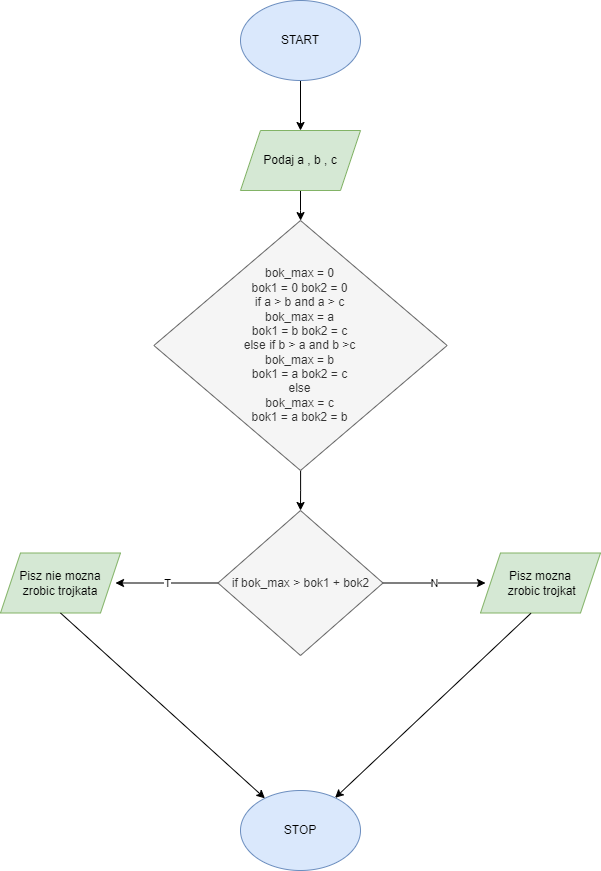

The diagram above was exported from draw.io. Its source (the exported page's mxGraphModel, read from the mxfile embedded in the PNG):
<mxGraphModel dx="997" dy="571" grid="1" gridSize="10" guides="1" tooltips="1" connect="1" arrows="1" fold="1" page="1" pageScale="1" pageWidth="827" pageHeight="1169" math="0" shadow="0">
  <root>
    <mxCell id="0" />
    <mxCell id="1" parent="0" />
    <mxCell id="m52aC7scMtcZZY8jaPMr-3" value="" style="edgeStyle=orthogonalEdgeStyle;rounded=0;orthogonalLoop=1;jettySize=auto;html=1;" edge="1" parent="1" source="m52aC7scMtcZZY8jaPMr-1" target="m52aC7scMtcZZY8jaPMr-2">
      <mxGeometry relative="1" as="geometry" />
    </mxCell>
    <mxCell id="m52aC7scMtcZZY8jaPMr-1" value="START" style="ellipse;whiteSpace=wrap;html=1;fillColor=#dae8fc;strokeColor=#6c8ebf;" vertex="1" parent="1">
      <mxGeometry x="310" y="40" width="120" height="80" as="geometry" />
    </mxCell>
    <mxCell id="m52aC7scMtcZZY8jaPMr-5" value="" style="edgeStyle=orthogonalEdgeStyle;rounded=0;orthogonalLoop=1;jettySize=auto;html=1;" edge="1" parent="1" source="m52aC7scMtcZZY8jaPMr-2" target="m52aC7scMtcZZY8jaPMr-4">
      <mxGeometry relative="1" as="geometry" />
    </mxCell>
    <mxCell id="m52aC7scMtcZZY8jaPMr-2" value="Podaj a , b , c" style="shape=parallelogram;perimeter=parallelogramPerimeter;whiteSpace=wrap;html=1;fixedSize=1;fillColor=#d5e8d4;strokeColor=#82b366;" vertex="1" parent="1">
      <mxGeometry x="310" y="170" width="120" height="60" as="geometry" />
    </mxCell>
    <mxCell id="m52aC7scMtcZZY8jaPMr-7" value="" style="edgeStyle=orthogonalEdgeStyle;rounded=0;orthogonalLoop=1;jettySize=auto;html=1;" edge="1" parent="1" source="m52aC7scMtcZZY8jaPMr-4" target="m52aC7scMtcZZY8jaPMr-6">
      <mxGeometry relative="1" as="geometry" />
    </mxCell>
    <mxCell id="m52aC7scMtcZZY8jaPMr-4" value="bok_max = 0&lt;br&gt;bok1 = 0 bok2 = 0&lt;br&gt;if a &amp;gt; b and a &amp;gt; c&lt;br&gt;bok_max = a&lt;br&gt;bok1 = b bok2 = c&lt;br&gt;else if b &amp;gt; a and b &amp;gt;c&lt;br&gt;bok_max = b&lt;br&gt;bok1 = a bok2 = c&lt;br&gt;else&lt;br&gt;bok_max = c&lt;br&gt;bok1 = a bok2 = b" style="rhombus;whiteSpace=wrap;html=1;fillColor=#f5f5f5;fontColor=#333333;strokeColor=#666666;" vertex="1" parent="1">
      <mxGeometry x="223.38" y="260" width="293.25" height="250" as="geometry" />
    </mxCell>
    <mxCell id="m52aC7scMtcZZY8jaPMr-9" value="T" style="edgeStyle=orthogonalEdgeStyle;rounded=0;orthogonalLoop=1;jettySize=auto;html=1;" edge="1" parent="1" source="m52aC7scMtcZZY8jaPMr-6">
      <mxGeometry relative="1" as="geometry">
        <mxPoint x="185" y="622.5" as="targetPoint" />
      </mxGeometry>
    </mxCell>
    <mxCell id="m52aC7scMtcZZY8jaPMr-11" value="N" style="edgeStyle=orthogonalEdgeStyle;rounded=0;orthogonalLoop=1;jettySize=auto;html=1;" edge="1" parent="1" source="m52aC7scMtcZZY8jaPMr-6">
      <mxGeometry relative="1" as="geometry">
        <mxPoint x="555" y="622.5" as="targetPoint" />
      </mxGeometry>
    </mxCell>
    <mxCell id="m52aC7scMtcZZY8jaPMr-6" value="if bok_max &amp;gt; bok1 + bok2" style="rhombus;whiteSpace=wrap;html=1;fillColor=#f5f5f5;fontColor=#333333;strokeColor=#666666;" vertex="1" parent="1">
      <mxGeometry x="287.5" y="550" width="165" height="145" as="geometry" />
    </mxCell>
    <mxCell id="m52aC7scMtcZZY8jaPMr-12" value="Pisz mozna&lt;br&gt;&amp;nbsp;zrobic trojkat" style="shape=parallelogram;perimeter=parallelogramPerimeter;whiteSpace=wrap;html=1;fixedSize=1;fillColor=#d5e8d4;strokeColor=#82b366;" vertex="1" parent="1">
      <mxGeometry x="550" y="592.5" width="120" height="60" as="geometry" />
    </mxCell>
    <mxCell id="m52aC7scMtcZZY8jaPMr-13" value="Pisz nie mozna&lt;br&gt;zrobic trojkata" style="shape=parallelogram;perimeter=parallelogramPerimeter;whiteSpace=wrap;html=1;fixedSize=1;fillColor=#d5e8d4;strokeColor=#82b366;" vertex="1" parent="1">
      <mxGeometry x="70" y="592.5" width="120" height="60" as="geometry" />
    </mxCell>
    <mxCell id="m52aC7scMtcZZY8jaPMr-14" value="STOP" style="ellipse;whiteSpace=wrap;html=1;fillColor=#dae8fc;strokeColor=#6c8ebf;" vertex="1" parent="1">
      <mxGeometry x="310" y="830" width="120" height="80" as="geometry" />
    </mxCell>
    <mxCell id="m52aC7scMtcZZY8jaPMr-15" value="" style="endArrow=classic;html=1;rounded=0;exitX=0.42;exitY=1.005;exitDx=0;exitDy=0;exitPerimeter=0;" edge="1" parent="1" source="m52aC7scMtcZZY8jaPMr-12" target="m52aC7scMtcZZY8jaPMr-14">
      <mxGeometry width="50" height="50" relative="1" as="geometry">
        <mxPoint x="390" y="720" as="sourcePoint" />
        <mxPoint x="440" y="670" as="targetPoint" />
      </mxGeometry>
    </mxCell>
    <mxCell id="m52aC7scMtcZZY8jaPMr-16" value="" style="endArrow=classic;html=1;rounded=0;exitX=0.5;exitY=1;exitDx=0;exitDy=0;" edge="1" parent="1" source="m52aC7scMtcZZY8jaPMr-13" target="m52aC7scMtcZZY8jaPMr-14">
      <mxGeometry width="50" height="50" relative="1" as="geometry">
        <mxPoint x="390" y="720" as="sourcePoint" />
        <mxPoint x="380" y="820" as="targetPoint" />
      </mxGeometry>
    </mxCell>
  </root>
</mxGraphModel>